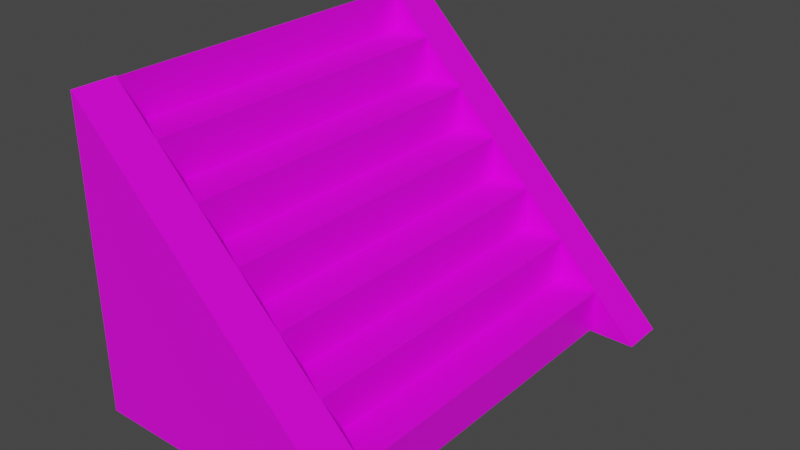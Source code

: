 # Source: stairs7.blend  (saved by Blender 3.1.7; exported with 4.5.12 LTS)
import bpy
from mathutils import Matrix  # noqa: F401  (used for matrix-valued properties, if any)

bpy.ops.wm.read_factory_settings(use_empty=True)
scene = bpy.context.scene
scene.name = 'Scene'

# ---- collections
col_collection = bpy.data.collections.new('Collection'); scene.collection.children.link(col_collection)

# ---- images (referenced by path relative to the original .blend; pixels are not part of the script)
import os
ASSET_DIR = os.environ.get("B2B_ASSET_DIR", "")  # directory of the original .blend (textures are referenced by path, not embedded)
HERE = os.path.dirname(os.path.abspath(__file__))  # packed textures are extracted next to this script under _unpacked/

def load_image(name, relpath, width, height, colorspace="sRGB"):
    """Load a texture the original file referenced (path relative to the .blend, or extracted next to this script)."""
    p = next((c for c in (os.path.join(HERE, relpath), os.path.join(ASSET_DIR, relpath)) if relpath and os.path.exists(c)), "")
    if p:
        img = bpy.data.images.load(p, check_existing=True)
        img.name = name
    else:  # same state as the original file: an image datablock whose file is absent (Cycles renders it pink)
        img = bpy.data.images.new(name, width, height)
        img.source = "FILE"
        img.filepath = "//" + (relpath or name)
    img.colorspace_settings.name = colorspace
    return img
img_stair_sprites_png = load_image('stair_sprites.png', 'Assets/Sprites/stair_sprites.png', 1024, 1024, 'sRGB')

# ---- materials (node trees are filled in below, after node groups)
mat_material = bpy.data.materials.new('Material')
mat_material.alpha_threshold = 0.0
mat_material.use_transparent_shadow = False
mat_material.line_color = (0.0, 0.0, 0.0, 1.0)

# ---- material node trees
mat_material.use_nodes = True; mat_material.node_tree.nodes.clear()
_N = mat_material.node_tree.nodes; _L = mat_material.node_tree.links
n0 = _N.new('ShaderNodeOutputMaterial'); n0.name = 'Material Output'; n0.location = (300, 300)
n1 = _N.new('ShaderNodeBsdfPrincipled'); n1.name = 'Principled BSDF'; n1.location = (10, 300)
n1.distribution = 'GGX'
n1.subsurface_method = 'RANDOM_WALK_SKIN'
n1.inputs[2].default_value = 0.4
n1.inputs[3].default_value = 1.45
n1.inputs[27].default_value = (0.0, 0.0, 0.0, 1.0)
n1.inputs[28].default_value = 1.0
n2 = _N.new('ShaderNodeTexImage'); n2.name = 'Image Texture'; n2.location = (-431, 226)
n2.image = img_stair_sprites_png
n2.interpolation = 'Closest'
_L.new(n1.outputs[0], n0.inputs[0])
_L.new(n2.outputs[0], n1.inputs[0])
_L.new(n2.outputs[1], n1.inputs[4])
n0.is_active_output = True

# ---- world
world_world = bpy.data.worlds.new('World'); scene.world = world_world
world_world.use_nodes = True; world_world.node_tree.nodes.clear()
_N = world_world.node_tree.nodes; _L = world_world.node_tree.links
n0 = _N.new('ShaderNodeOutputWorld'); n0.name = 'World Output'; n0.location = (300, 300)
n1 = _N.new('ShaderNodeBackground'); n1.name = 'Background'; n1.location = (10, 300)
n1.inputs[0].default_value = (0.05088, 0.05088, 0.05088, 1.0)
_L.new(n1.outputs[0], n0.inputs[0])
n0.is_active_output = True
world_world.color = (0.05088, 0.05088, 0.05088)
world_world.use_sun_shadow = False
world_world.sun_shadow_jitter_overblur = 0.0

# ---- meshes
me_cube = bpy.data.meshes.new('Cube')
me_cube.from_pydata([(0.5, 4.0, 0.5), (0.5, 4.0, -0.5), (0.5, -4.0, 0.5), (0.5, -4.0, -0.5), (-0.5, 4.0, 0.5), (-0.5, 4.0, -0.5), (-0.5, -4.0, 0.5), (-0.5, -4.0, -0.5)], [], [(0, 4, 6, 2), (3, 2, 6, 7), (7, 6, 4, 5), (5, 1, 3, 7), (1, 0, 2, 3), (5, 4, 0, 1)])
_uv = me_cube.uv_layers.new(name='UVMap')
_uv.uv.foreach_set('vector', [0.4476, 0.0, 0.4476, 0.1111, 0.0, 0.1111, 0.0, 0.0, 0.375, 0.75, 0.625, 0.75, 0.625, 1.0, 0.375, 1.0, 0.375, 0.0, 0.625, 0.0, 0.625, 0.25, 0.375, 0.25, 0.125, 0.5, 0.375, 0.5, 0.375, 0.75, 0.125, 0.75, 0.4476, 0.09722, 0.4476, 0.2083, 0.0, 0.2083, 0.0, 0.09722, 0.375, 0.25, 0.625, 0.25, 0.625, 0.5, 0.375, 0.5])
me_cube.materials.append(mat_material)
me_cube.use_remesh_preserve_volume = False
me_cube.use_remesh_preserve_attributes = False
me_cube.use_mirror_vertex_groups = False
me_cube.update()
me_cube_001 = bpy.data.meshes.new('Cube.001')
me_cube_001.from_pydata([(-0.5, 4.0, 1.5), (-0.5, 4.0, 0.5), (-0.5, -4.0, 1.5), (-0.5, -4.0, 0.5), (-1.5, 4.0, 1.5), (-1.5, 4.0, 0.5), (-1.5, -4.0, 1.5), (-1.5, -4.0, 0.5)], [], [(0, 4, 6, 2), (3, 2, 6, 7), (7, 6, 4, 5), (5, 1, 3, 7), (1, 0, 2, 3), (5, 4, 0, 1)])
_uv = me_cube_001.uv_layers.new(name='UVMap')
_uv.uv.foreach_set('vector', [0.4476, 0.0, 0.4476, 0.1111, 0.0, 0.1111, 0.0, 0.0, 0.375, 0.75, 0.625, 0.75, 0.625, 1.0, 0.375, 1.0, 0.375, 0.0, 0.625, 0.0, 0.625, 0.25, 0.375, 0.25, 0.125, 0.5, 0.375, 0.5, 0.375, 0.75, 0.125, 0.75, 0.4476, 0.09722, 0.4476, 0.2083, 0.0, 0.2083, 0.0, 0.09722, 0.375, 0.25, 0.625, 0.25, 0.625, 0.5, 0.375, 0.5])
me_cube_001.materials.append(mat_material)
me_cube_001.use_remesh_preserve_volume = False
me_cube_001.use_remesh_preserve_attributes = False
me_cube_001.use_mirror_vertex_groups = False
me_cube_001.update()
me_cube_002 = bpy.data.meshes.new('Cube.002')
me_cube_002.from_pydata([(-1.5, 4.0, 2.5), (-1.5, 4.0, 1.5), (-1.5, -4.0, 2.5), (-1.5, -4.0, 1.5), (-2.5, 4.0, 2.5), (-2.5, 4.0, 1.5), (-2.5, -4.0, 2.5), (-2.5, -4.0, 1.5)], [], [(0, 4, 6, 2), (3, 2, 6, 7), (7, 6, 4, 5), (5, 1, 3, 7), (1, 0, 2, 3), (5, 4, 0, 1)])
_uv = me_cube_002.uv_layers.new(name='UVMap')
_uv.uv.foreach_set('vector', [0.4476, 0.0, 0.4476, 0.1111, 0.0, 0.1111, 0.0, 0.0, 0.375, 0.75, 0.625, 0.75, 0.625, 1.0, 0.375, 1.0, 0.375, 0.0, 0.625, 0.0, 0.625, 0.25, 0.375, 0.25, 0.125, 0.5, 0.375, 0.5, 0.375, 0.75, 0.125, 0.75, 0.4476, 0.09722, 0.4476, 0.2083, 0.0, 0.2083, 0.0, 0.09722, 0.375, 0.25, 0.625, 0.25, 0.625, 0.5, 0.375, 0.5])
me_cube_002.materials.append(mat_material)
me_cube_002.use_remesh_preserve_volume = False
me_cube_002.use_remesh_preserve_attributes = False
me_cube_002.use_mirror_vertex_groups = False
me_cube_002.update()
me_cube_003 = bpy.data.meshes.new('Cube.003')
me_cube_003.from_pydata([(-2.5, 4.0, 3.5), (-2.5, 4.0, 2.5), (-2.5, -4.0, 3.5), (-2.5, -4.0, 2.5), (-3.5, 4.0, 3.5), (-3.5, 4.0, 2.5), (-3.5, -4.0, 3.5), (-3.5, -4.0, 2.5)], [], [(0, 4, 6, 2), (3, 2, 6, 7), (7, 6, 4, 5), (5, 1, 3, 7), (1, 0, 2, 3), (5, 4, 0, 1)])
_uv = me_cube_003.uv_layers.new(name='UVMap')
_uv.uv.foreach_set('vector', [0.4476, 0.0, 0.4476, 0.1111, 0.0, 0.1111, 0.0, 0.0, 0.375, 0.75, 0.625, 0.75, 0.625, 1.0, 0.375, 1.0, 0.375, 0.0, 0.625, 0.0, 0.625, 0.25, 0.375, 0.25, 0.125, 0.5, 0.375, 0.5, 0.375, 0.75, 0.125, 0.75, 0.4476, 0.09722, 0.4476, 0.2083, 0.0, 0.2083, 0.0, 0.09722, 0.375, 0.25, 0.625, 0.25, 0.625, 0.5, 0.375, 0.5])
me_cube_003.materials.append(mat_material)
me_cube_003.use_remesh_preserve_volume = False
me_cube_003.use_remesh_preserve_attributes = False
me_cube_003.use_mirror_vertex_groups = False
me_cube_003.update()
me_cube_005 = bpy.data.meshes.new('Cube.005')
me_cube_005.from_pydata([(-3.5, 4.0, 4.5), (-3.5, 4.0, 3.5), (-3.5, -4.0, 4.5), (-3.5, -4.0, 3.5), (-4.5, 4.0, 4.5), (-4.5, 4.0, 3.5), (-4.5, -4.0, 4.5), (-4.5, -4.0, 3.5)], [], [(0, 4, 6, 2), (3, 2, 6, 7), (7, 6, 4, 5), (5, 1, 3, 7), (1, 0, 2, 3), (5, 4, 0, 1)])
_uv = me_cube_005.uv_layers.new(name='UVMap')
_uv.uv.foreach_set('vector', [0.4476, 0.0, 0.4476, 0.1111, 0.0, 0.1111, 0.0, 0.0, 0.375, 0.75, 0.625, 0.75, 0.625, 1.0, 0.375, 1.0, 0.375, 0.0, 0.625, 0.0, 0.625, 0.25, 0.375, 0.25, 0.125, 0.5, 0.375, 0.5, 0.375, 0.75, 0.125, 0.75, 0.4476, 0.09722, 0.4476, 0.2083, 0.0, 0.2083, 0.0, 0.09722, 0.375, 0.25, 0.625, 0.25, 0.625, 0.5, 0.375, 0.5])
me_cube_005.materials.append(mat_material)
me_cube_005.use_remesh_preserve_volume = False
me_cube_005.use_remesh_preserve_attributes = False
me_cube_005.use_mirror_vertex_groups = False
me_cube_005.update()
me_cube_006 = bpy.data.meshes.new('Cube.006')
me_cube_006.from_pydata([(-4.5, 4.0, 5.5), (-4.5, 4.0, 4.5), (-4.5, -4.0, 5.5), (-4.5, -4.0, 4.5), (-5.5, 4.0, 5.5), (-5.5, 4.0, 4.5), (-5.5, -4.0, 5.5), (-5.5, -4.0, 4.5)], [], [(0, 4, 6, 2), (3, 2, 6, 7), (7, 6, 4, 5), (5, 1, 3, 7), (1, 0, 2, 3), (5, 4, 0, 1)])
_uv = me_cube_006.uv_layers.new(name='UVMap')
_uv.uv.foreach_set('vector', [0.4476, 0.0, 0.4476, 0.1111, 0.0, 0.1111, 0.0, 0.0, 0.375, 0.75, 0.625, 0.75, 0.625, 1.0, 0.375, 1.0, 0.375, 0.0, 0.625, 0.0, 0.625, 0.25, 0.375, 0.25, 0.125, 0.5, 0.375, 0.5, 0.375, 0.75, 0.125, 0.75, 0.4476, 0.09722, 0.4476, 0.2083, 0.0, 0.2083, 0.0, 0.09722, 0.375, 0.25, 0.625, 0.25, 0.625, 0.5, 0.375, 0.5])
me_cube_006.materials.append(mat_material)
me_cube_006.use_remesh_preserve_volume = False
me_cube_006.use_remesh_preserve_attributes = False
me_cube_006.use_mirror_vertex_groups = False
me_cube_006.update()
me_cube_007 = bpy.data.meshes.new('Cube.007')
me_cube_007.from_pydata([(-5.5, 4.0, 6.5), (-5.5, 4.0, 5.5), (-5.5, -4.0, 6.5), (-5.5, -4.0, 5.5)], [], [(1, 0, 2, 3)])
_uv = me_cube_007.uv_layers.new(name='UVMap')
_uv.uv.foreach_set('vector', [0.4476, 0.09722, 0.4476, 0.2083, 0.0, 0.2083, 0.0, 0.09722])
me_cube_007.materials.append(mat_material)
me_cube_007.use_remesh_preserve_volume = False
me_cube_007.use_remesh_preserve_attributes = False
me_cube_007.use_mirror_vertex_groups = False
me_cube_007.update()
me_cube_009 = bpy.data.meshes.new('Cube.009')
me_cube_009.from_pydata([(1.561, -4.993, -0.5606), (1.561, -3.993, -0.5606), (-5.516, -4.993, 6.517), (-5.516, -3.993, 6.517), (-5.516, -3.993, 6.517), (-5.516, -4.993, 6.517), (-5.516, -3.993, -0.5606), (-5.516, -3.993, -0.5606), (-5.516, -4.993, -0.5606), (-5.516, -3.993, -0.5606), (-5.516, -3.993, -0.5606), (-5.516, -4.993, -0.5606)], [], [(3, 2, 0, 1), (1, 6, 3), (1, 0, 8, 9, 6), (2, 8, 0), (5, 4, 7, 10, 11)])
_uv = me_cube_009.uv_layers.new(name='UVMap')
_uv.uv.foreach_set('vector', [1.0, 0.09722, 1.0, 0.2083, 0.4476, 0.2083, 0.4476, 0.09722, 0.8042, 0.1944, 0.3986, 0.1944, 0.3986, 1.0, 0.375, 0.25, 0.625, 0.25, 0.05677, 0.02271, 0.03406, 0.02271, 0.03406, 0.02271, 0.3986, 1.0, 0.3986, 0.1944, 0.8042, 0.1944, 0.625, 1.0, 0.375, 1.0, 0.375, 1.0, 0.375, 1.0, 0.625, 1.0])
me_cube_009.materials.append(mat_material)
me_cube_009.use_remesh_preserve_volume = False
me_cube_009.use_remesh_preserve_attributes = False
me_cube_009.use_mirror_vertex_groups = False
me_cube_009.update()
me_cube_010 = bpy.data.meshes.new('Cube.010')
me_cube_010.from_pydata([(1.561, 4.013, -0.5606), (1.561, 5.013, -0.5606), (-5.516, 4.013, 6.517), (-5.516, 5.013, 6.517), (-5.516, 4.013, -0.5606), (-5.516, 5.013, -0.5606), (-5.516, 5.013, -0.5606), (-5.516, 5.013, -0.5606), (-5.516, 4.013, -0.5606), (-5.516, 5.013, -0.5606), (-5.516, 4.013, 6.517), (-5.516, 5.013, 6.517)], [], [(3, 2, 0, 1), (1, 6, 3), (1, 0, 8, 9, 6), (2, 8, 0), (4, 10, 11, 5, 7)])
_uv = me_cube_010.uv_layers.new(name='UVMap')
_uv.uv.foreach_set('vector', [1.0, 0.09722, 1.0, 0.2083, 0.4476, 0.2083, 0.4476, 0.09722, 0.8042, 0.1944, 0.3986, 0.1944, 0.3986, 1.0, 0.375, 0.25, 0.625, 0.25, 0.05677, 0.02271, 0.03406, 0.02271, 0.03406, 0.02271, 0.3986, 1.0, 0.3986, 0.1944, 0.8042, 0.1944, 0.625, 1.0, 0.625, 1.0, 0.375, 1.0, 0.375, 1.0, 0.375, 1.0])
me_cube_010.materials.append(mat_material)
me_cube_010.use_remesh_preserve_volume = False
me_cube_010.use_remesh_preserve_attributes = False
me_cube_010.use_mirror_vertex_groups = False
me_cube_010.update()

# ---- objects
ob_cube = bpy.data.objects.new('Cube', me_cube)
ob_cube_001 = bpy.data.objects.new('Cube.001', me_cube_001)
ob_cube_002 = bpy.data.objects.new('Cube.002', me_cube_002)
ob_cube_003 = bpy.data.objects.new('Cube.003', me_cube_003)
ob_cube_004 = bpy.data.objects.new('Cube.004', me_cube_005)
ob_cube_005 = bpy.data.objects.new('Cube.005', me_cube_006)
ob_cube_006 = bpy.data.objects.new('Cube.006', me_cube_007)
ob_rail_001 = bpy.data.objects.new('Rail.001', me_cube_009)
ob_rail_002 = bpy.data.objects.new('Rail.002', me_cube_010)

# ---- transforms, parenting, visibility, modifiers, constraints
ob_cube.location = (0.0, 0.0, 0.0)
ob_cube.lock_rotations_4d = False
ob_cube.empty_display_type = 'ARROWS'
ob_cube.lineart.crease_threshold = 0.0
ob_cube_001.location = (0.0, 0.0, 0.0)
ob_cube_001.lock_rotations_4d = False
ob_cube_001.empty_display_type = 'ARROWS'
ob_cube_001.lineart.crease_threshold = 0.0
ob_cube_002.location = (0.0, 0.0, 0.0)
ob_cube_002.lock_rotations_4d = False
ob_cube_002.empty_display_type = 'ARROWS'
ob_cube_002.lineart.crease_threshold = 0.0
ob_cube_003.location = (0.0, 0.0, 0.0)
ob_cube_003.lock_rotations_4d = False
ob_cube_003.empty_display_type = 'ARROWS'
ob_cube_003.lineart.crease_threshold = 0.0
ob_cube_004.location = (0.0, 0.0, 0.0)
ob_cube_004.lock_rotations_4d = False
ob_cube_004.empty_display_type = 'ARROWS'
ob_cube_004.lineart.crease_threshold = 0.0
ob_cube_005.location = (0.0, 0.0, 0.0)
ob_cube_005.lock_rotations_4d = False
ob_cube_005.empty_display_type = 'ARROWS'
ob_cube_005.lineart.crease_threshold = 0.0
ob_cube_006.location = (0.0, 0.0, 0.0)
ob_cube_006.lock_rotations_4d = False
ob_cube_006.empty_display_type = 'ARROWS'
ob_cube_006.lineart.crease_threshold = 0.0
ob_rail_001.location = (0.0, 0.0, 0.0)
ob_rail_001.lock_rotations_4d = False
ob_rail_001.empty_display_type = 'ARROWS'
ob_rail_001.lineart.crease_threshold = 0.0
ob_rail_002.location = (0.0, 0.0, 0.0)
ob_rail_002.lock_rotations_4d = False
ob_rail_002.empty_display_type = 'ARROWS'
ob_rail_002.lineart.crease_threshold = 0.0

# ---- collection membership
col_collection.objects.link(ob_cube)
col_collection.objects.link(ob_cube_001)
col_collection.objects.link(ob_cube_002)
col_collection.objects.link(ob_cube_003)
col_collection.objects.link(ob_cube_004)
col_collection.objects.link(ob_cube_005)
col_collection.objects.link(ob_cube_006)
col_collection.objects.link(ob_rail_001)
col_collection.objects.link(ob_rail_002)

# ---- scene / render settings (as saved in the file)
scene.frame_start = 1; scene.frame_end = 250; scene.frame_set(68)
scene.render.engine = 'BLENDER_EEVEE_NEXT'
scene.cycles.sampling_pattern = 'TABULATED_SOBOL'
scene.cycles.use_light_tree = False
scene.view_settings.view_transform = 'Filmic'
bpy.context.view_layer.update()

# ---- added for rendering (the .blend has no active camera and no usable light): camera, sun
cam_auto = bpy.data.cameras.new('AutoCamera')
cam_auto.lens = 50.0
cam_auto.sensor_width = 36.0
cam_auto.clip_end = 1000.0
ob_auto_camera = bpy.data.objects.new('AutoCamera', cam_auto)
scene.collection.objects.link(ob_auto_camera)
ob_auto_camera.location = (11.1165, -15.703, 13.4534)
ob_auto_camera.rotation_euler = (1.09748, -7.21219e-08, 0.694738)
scene.camera = ob_auto_camera
light_auto_sun = bpy.data.lights.new('AutoSun', 'SUN')
light_auto_sun.energy = 3.0
light_auto_sun.angle = 0.0523599
ob_auto_sun = bpy.data.objects.new('AutoSun', light_auto_sun)
scene.collection.objects.link(ob_auto_sun)
ob_auto_sun.rotation_euler = (0.872665, 0.174533, 0.523599)
bpy.context.view_layer.update()
